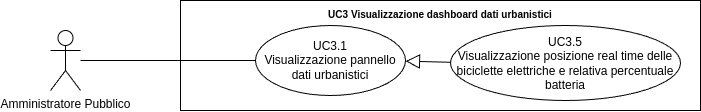

The diagram above was exported from draw.io. Its source (the exported page's mxGraphModel, read from the mxfile embedded in the PNG):
<mxGraphModel dx="21434" dy="754" grid="1" gridSize="10" guides="1" tooltips="1" connect="1" arrows="1" fold="1" page="1" pageScale="1" pageWidth="20000" pageHeight="20000" math="0" shadow="0">
  <root>
    <mxCell id="0" />
    <mxCell id="1" parent="0" />
    <mxCell id="2" value="Amministratore Pubblico" style="shape=umlActor;verticalLabelPosition=bottom;verticalAlign=top;html=1;outlineConnect=0;" vertex="1" parent="1">
      <mxGeometry x="-17290" y="790" width="30" height="60" as="geometry" />
    </mxCell>
    <mxCell id="3" value="&lt;b style=&quot;border-color: var(--border-color); font-size: 10px;&quot;&gt;UC3 Visualizzazione dashboard dati urbanistici&lt;/b&gt;" style="shape=rect;html=1;verticalAlign=top;fontStyle=1;whiteSpace=wrap;align=center;" vertex="1" parent="1">
      <mxGeometry x="-17160" y="760" width="520" height="110" as="geometry" />
    </mxCell>
    <mxCell id="4" value="" style="edgeStyle=none;html=1;endArrow=none;verticalAlign=bottom;rounded=0;" edge="1" source="2" target="6" parent="1">
      <mxGeometry width="160" relative="1" as="geometry">
        <mxPoint x="-17210" y="865" as="sourcePoint" />
        <mxPoint x="-17085" y="820" as="targetPoint" />
      </mxGeometry>
    </mxCell>
    <mxCell id="5" value="UC3.5&lt;br&gt;Visualizzazione posizione real time delle biciclette elettriche e relativa percentuale batteria" style="ellipse;whiteSpace=wrap;html=1;" vertex="1" parent="1">
      <mxGeometry x="-16890" y="785" width="230" height="75" as="geometry" />
    </mxCell>
    <mxCell id="6" value="UC3.1&lt;br style=&quot;border-color: var(--border-color);&quot;&gt;Visualizzazione pannello dati urbanistici" style="ellipse;whiteSpace=wrap;html=1;" vertex="1" parent="1">
      <mxGeometry x="-17085" y="785" width="150" height="70" as="geometry" />
    </mxCell>
    <mxCell id="7" value="" style="edgeStyle=none;html=1;endArrow=block;endFill=0;endSize=12;verticalAlign=bottom;rounded=0;" edge="1" source="5" target="6" parent="1">
      <mxGeometry width="160" relative="1" as="geometry">
        <mxPoint x="-17130" y="640" as="sourcePoint" />
        <mxPoint x="-16970" y="640" as="targetPoint" />
      </mxGeometry>
    </mxCell>
  </root>
</mxGraphModel>